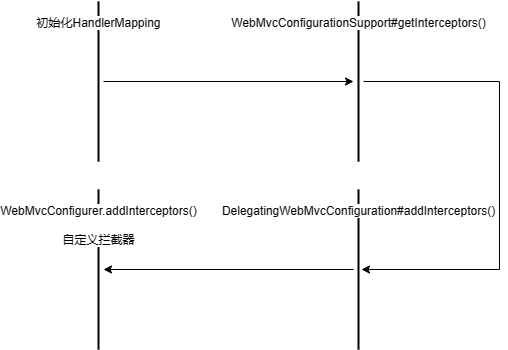

The diagram above was exported from draw.io. Its source (the exported page's mxGraphModel, read from the mxfile embedded in the PNG):
<mxGraphModel dx="1781" dy="622" grid="1" gridSize="10" guides="1" tooltips="1" connect="1" arrows="1" fold="1" page="1" pageScale="1" pageWidth="827" pageHeight="1169" math="0" shadow="0">
  <root>
    <mxCell id="0" />
    <mxCell id="1" parent="0" />
    <mxCell id="2" value="" style="group" vertex="1" connectable="0" parent="1">
      <mxGeometry x="40" y="130" width="406" height="348" as="geometry" />
    </mxCell>
    <mxCell id="3" value="初始化HandlerMapping" style="line;strokeWidth=2;direction=south;html=1;" vertex="1" parent="2">
      <mxGeometry width="10" height="160" as="geometry" />
    </mxCell>
    <mxCell id="4" value="WebMvcConfigurationSupport#getInterceptors()" style="line;strokeWidth=2;direction=south;html=1;" vertex="1" parent="2">
      <mxGeometry x="260" width="10" height="160" as="geometry" />
    </mxCell>
    <mxCell id="5" value="" style="edgeStyle=orthogonalEdgeStyle;rounded=0;orthogonalLoop=1;jettySize=auto;html=1;" edge="1" parent="2" source="3" target="4">
      <mxGeometry relative="1" as="geometry" />
    </mxCell>
    <mxCell id="6" value="DelegatingWebMvcConfiguration#addInterceptors()" style="line;strokeWidth=2;direction=south;html=1;" vertex="1" parent="2">
      <mxGeometry x="260" y="188" width="10" height="160" as="geometry" />
    </mxCell>
    <mxCell id="7" value="" style="edgeStyle=orthogonalEdgeStyle;rounded=0;orthogonalLoop=1;jettySize=auto;html=1;entryX=0.5;entryY=0.2;entryDx=0;entryDy=0;entryPerimeter=0;" edge="1" parent="2" source="4" target="6">
      <mxGeometry x="-0.5" y="85" relative="1" as="geometry">
        <mxPoint x="326" y="320" as="targetPoint" />
        <Array as="points">
          <mxPoint x="406" y="80" />
          <mxPoint x="406" y="268" />
        </Array>
        <mxPoint as="offset" />
      </mxGeometry>
    </mxCell>
    <mxCell id="8" value="WebMvcConfigurer.addInterceptors()&lt;br&gt;&lt;br&gt;自定义拦截器" style="line;strokeWidth=2;direction=south;html=1;" vertex="1" parent="2">
      <mxGeometry y="188" width="10" height="160" as="geometry" />
    </mxCell>
    <mxCell id="9" value="" style="edgeStyle=orthogonalEdgeStyle;rounded=0;orthogonalLoop=1;jettySize=auto;html=1;" edge="1" parent="2" source="6" target="8">
      <mxGeometry relative="1" as="geometry" />
    </mxCell>
  </root>
</mxGraphModel>